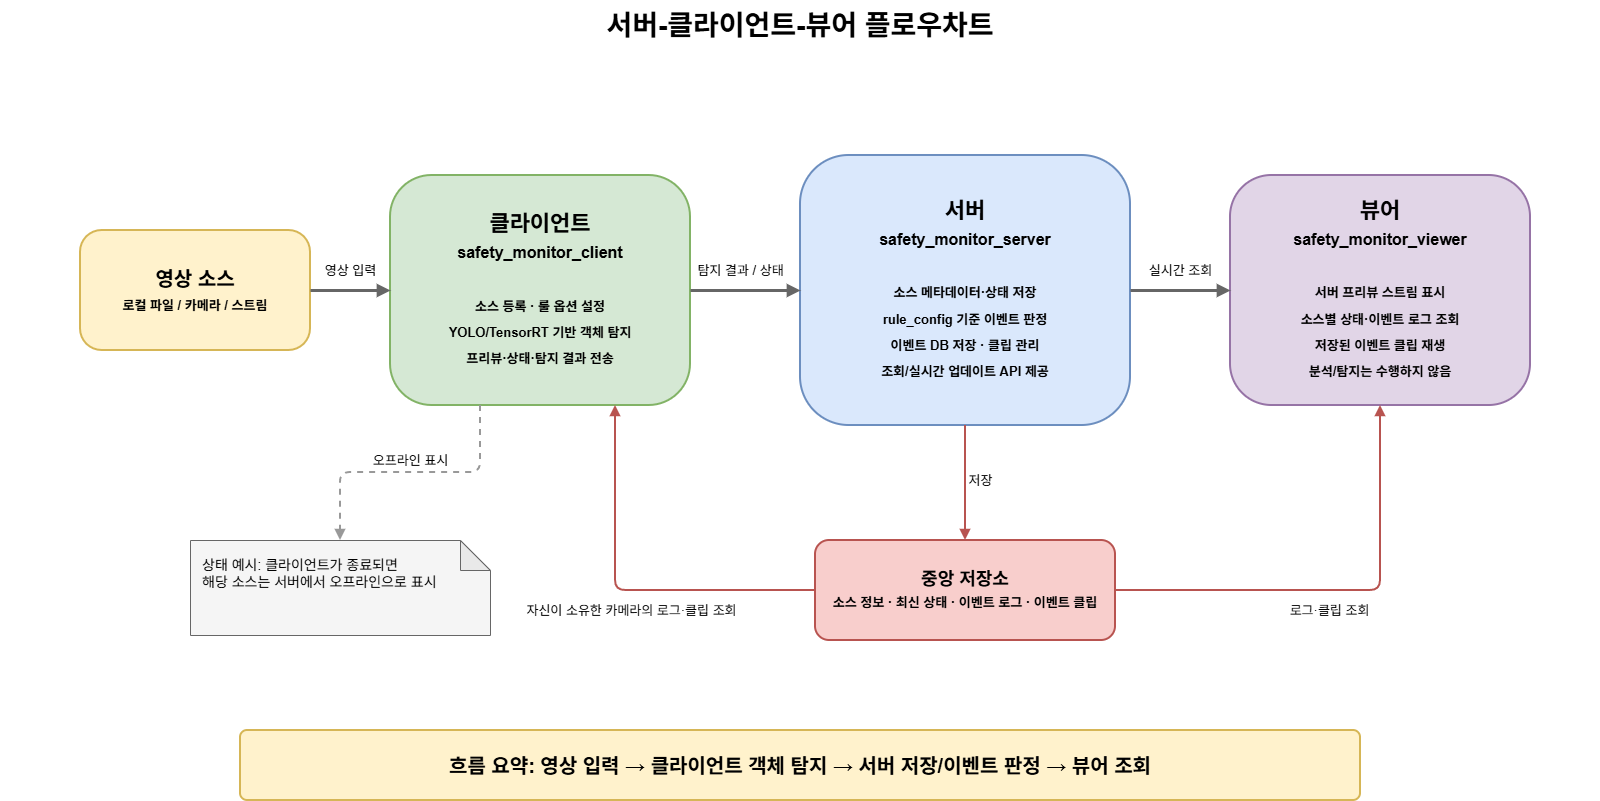

The diagram above was exported from draw.io. Its source (the exported page's mxGraphModel, read from the mxfile embedded in the PNG):
<mxGraphModel dx="797" dy="1137" grid="1" gridSize="10" guides="1" tooltips="1" connect="1" arrows="1" fold="1" page="1" pageScale="1" pageWidth="1600" pageHeight="900" math="0" shadow="0">
  <root>
    <mxCell id="0" />
    <mxCell id="1" parent="0" />
    <mxCell id="title" parent="1" style="text;html=1;strokeColor=none;fillColor=none;align=center;verticalAlign=middle;whiteSpace=wrap;rounded=0;fontSize=28;fontStyle=1" value="서버-클라이언트-뷰어 플로우차트" vertex="1">
      <mxGeometry height="50" width="1600" y="30" as="geometry" />
    </mxCell>
    <mxCell id="source" parent="1" style="rounded=1;whiteSpace=wrap;html=1;arcSize=18;strokeWidth=2;fillColor=#FFF2CC;strokeColor=#D6B656;fontSize=20;fontStyle=1;align=center;verticalAlign=middle;spacing=10" value="영상 소스&lt;br&gt;&lt;font style=&quot;font-size: 13px&quot;&gt;로컬 파일 / 카메라 / 스트림&lt;/font&gt;" vertex="1">
      <mxGeometry height="120" width="230" x="80" y="260" as="geometry" />
    </mxCell>
    <mxCell id="client" parent="1" style="rounded=1;whiteSpace=wrap;html=1;arcSize=18;strokeWidth=2;fillColor=#D5E8D4;strokeColor=#82B366;fontSize=22;fontStyle=1;align=center;verticalAlign=middle;spacing=12" value="클라이언트&lt;br&gt;&lt;font style=&quot;font-size: 16px&quot;&gt;safety_monitor_client&lt;/font&gt;&lt;br&gt;&lt;br&gt;&lt;font style=&quot;font-size: 13px&quot;&gt;소스 등록 · 룰 옵션 설정&lt;br&gt;YOLO/TensorRT 기반 객체 탐지&lt;br&gt;프리뷰·상태·탐지 결과 전송&lt;/font&gt;" vertex="1">
      <mxGeometry height="230" width="300" x="390" y="205" as="geometry" />
    </mxCell>
    <mxCell id="server" parent="1" style="rounded=1;whiteSpace=wrap;html=1;arcSize=18;strokeWidth=2;fillColor=#DAE8FC;strokeColor=#6C8EBF;fontSize=22;fontStyle=1;align=center;verticalAlign=middle;spacing=12" value="서버&lt;br&gt;&lt;font style=&quot;font-size: 16px&quot;&gt;safety_monitor_server&lt;/font&gt;&lt;br&gt;&lt;br&gt;&lt;font style=&quot;font-size: 13px&quot;&gt;소스 메타데이터·상태 저장&lt;br&gt;rule_config 기준 이벤트 판정&lt;br&gt;이벤트 DB 저장 · 클립 관리&lt;br&gt;조회/실시간 업데이트 API 제공&lt;/font&gt;" vertex="1">
      <mxGeometry height="270" width="330" x="800" y="185" as="geometry" />
    </mxCell>
    <mxCell id="viewer" parent="1" style="rounded=1;whiteSpace=wrap;html=1;arcSize=18;strokeWidth=2;fillColor=#E1D5E7;strokeColor=#9673A6;fontSize=22;fontStyle=1;align=center;verticalAlign=middle;spacing=12" value="뷰어&lt;br&gt;&lt;font style=&quot;font-size: 16px&quot;&gt;safety_monitor_viewer&lt;/font&gt;&lt;br&gt;&lt;br&gt;&lt;font style=&quot;font-size: 13px&quot;&gt;서버 프리뷰 스트림 표시&lt;br&gt;소스별 상태·이벤트 로그 조회&lt;br&gt;저장된 이벤트 클립 재생&lt;br&gt;분석/탐지는 수행하지 않음&lt;/font&gt;" vertex="1">
      <mxGeometry height="230" width="300" x="1230" y="205" as="geometry" />
    </mxCell>
    <mxCell id="storage" parent="1" style="rounded=1;whiteSpace=wrap;html=1;arcSize=14;strokeWidth=2;fillColor=#F8CECC;strokeColor=#B85450;fontSize=18;fontStyle=1;align=center;verticalAlign=middle;spacing=10" value="중앙 저장소&lt;br&gt;&lt;font style=&quot;font-size: 13px&quot;&gt;소스 정보 · 최신 상태 · 이벤트 로그 · 이벤트 클립&lt;/font&gt;" vertex="1">
      <mxGeometry height="100" width="300" x="815" y="570" as="geometry" />
    </mxCell>
    <mxCell id="note" parent="1" style="shape=note;whiteSpace=wrap;html=1;backgroundOutline=1;darkOpacity=0.05;fillColor=#F5F5F5;strokeColor=#666666;fontSize=14;align=left;verticalAlign=top;spacing=12" value="상태 예시: 클라이언트가 종료되면&amp;nbsp;&lt;div&gt;해당 소스는 서버에서 오프라인으로 표시&lt;/div&gt;" vertex="1">
      <mxGeometry height="95" width="300" x="190" y="570" as="geometry" />
    </mxCell>
    <mxCell id="summary" parent="1" style="rounded=1;whiteSpace=wrap;html=1;arcSize=10;strokeWidth=2;fillColor=#FFF2CC;strokeColor=#D6B656;fontSize=20;fontStyle=1;align=center;verticalAlign=middle" value="흐름 요약: 영상 입력 → 클라이언트 객체 탐지 → 서버 저장/이벤트 판정 → 뷰어 조회" vertex="1">
      <mxGeometry height="70" width="1120" x="240" y="760" as="geometry" />
    </mxCell>
    <mxCell id="edge1" edge="1" parent="1" source="source" style="edgeStyle=orthogonalEdgeStyle;rounded=1;orthogonalLoop=1;jettySize=auto;html=1;strokeWidth=3;endArrow=block;endFill=1;fontSize=13;labelBackgroundColor=#FFFFFF;strokeColor=#666666" target="client" value="영상 입력">
      <mxGeometry relative="1" y="20" as="geometry">
        <mxPoint as="offset" />
      </mxGeometry>
    </mxCell>
    <mxCell id="edge2" edge="1" parent="1" source="client" style="edgeStyle=orthogonalEdgeStyle;rounded=1;orthogonalLoop=1;jettySize=auto;html=1;strokeWidth=3;endArrow=block;endFill=1;fontSize=13;labelBackgroundColor=#FFFFFF;strokeColor=#666666" target="server" value="탐지 결과 / 상태">
      <mxGeometry relative="1" x="-0.0909" y="20" as="geometry">
        <mxPoint as="offset" />
      </mxGeometry>
    </mxCell>
    <mxCell id="edge3" edge="1" parent="1" source="server" style="edgeStyle=orthogonalEdgeStyle;rounded=1;orthogonalLoop=1;jettySize=auto;html=1;strokeWidth=2;endArrow=block;endFill=1;fontSize=13;labelBackgroundColor=#FFFFFF;strokeColor=#B85450" target="storage" value="저장">
      <mxGeometry relative="1" x="-0.0435" y="15" as="geometry">
        <mxPoint as="offset" />
        <mxPoint x="965" y="520" as="targetPoint" />
      </mxGeometry>
    </mxCell>
    <mxCell id="edge4" edge="1" parent="1" source="server" style="edgeStyle=orthogonalEdgeStyle;rounded=1;orthogonalLoop=1;jettySize=auto;html=1;strokeWidth=3;endArrow=block;endFill=1;fontSize=13;labelBackgroundColor=#FFFFFF;strokeColor=#666666" target="viewer" value="실시간 조회">
      <mxGeometry relative="1" y="20" as="geometry">
        <mxPoint as="offset" />
      </mxGeometry>
    </mxCell>
    <mxCell id="edge5" edge="1" parent="1" source="storage" style="edgeStyle=orthogonalEdgeStyle;rounded=1;orthogonalLoop=1;jettySize=auto;html=1;strokeWidth=2;endArrow=block;endFill=1;fontSize=13;labelBackgroundColor=#FFFFFF;strokeColor=#B85450" target="viewer" value="로그·클립 조회">
      <mxGeometry relative="1" x="-0.0444" y="-20" as="geometry">
        <mxPoint x="-1" as="offset" />
        <mxPoint x="1380" y="620" as="targetPoint" />
      </mxGeometry>
    </mxCell>
    <mxCell id="edge6" edge="1" parent="1" source="client" style="edgeStyle=orthogonalEdgeStyle;rounded=1;orthogonalLoop=1;jettySize=auto;html=1;strokeWidth=2;dashed=1;endArrow=block;endFill=1;fontSize=13;labelBackgroundColor=#FFFFFF;strokeColor=#999999" target="note" value="오프라인 표시">
      <mxGeometry relative="1" x="-0.0036" y="-12" as="geometry">
        <mxPoint as="offset" />
        <Array as="points">
          <mxPoint x="480" y="502" />
          <mxPoint x="340" y="502" />
        </Array>
      </mxGeometry>
    </mxCell>
    <mxCell id="847BMK754qd1uP38sfq6-1" edge="1" parent="1" source="storage" style="edgeStyle=orthogonalEdgeStyle;rounded=1;orthogonalLoop=1;jettySize=auto;html=1;strokeWidth=2;endArrow=block;endFill=1;fontSize=13;labelBackgroundColor=#FFFFFF;strokeColor=#B85450;exitX=0;exitY=0.5;exitDx=0;exitDy=0;entryX=0.75;entryY=1;entryDx=0;entryDy=0;" target="client" value="자신이 소유한 카메라의 로그·클립 조회">
      <mxGeometry relative="1" x="-0.0444" y="20" as="geometry">
        <mxPoint as="offset" />
        <mxPoint x="1380" y="845" as="sourcePoint" />
        <mxPoint x="1645" y="660" as="targetPoint" />
      </mxGeometry>
    </mxCell>
  </root>
</mxGraphModel>